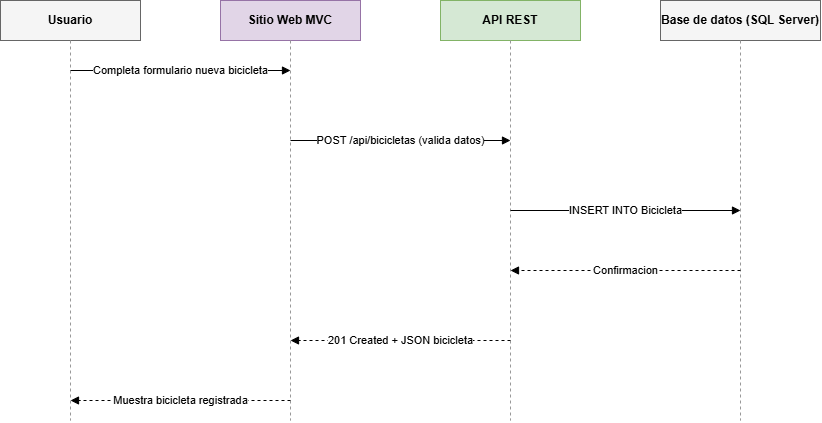

The diagram above was exported from draw.io. Its source (the exported page's mxGraphModel, read from the mxfile embedded in the PNG):
<mxGraphModel dx="860" dy="439" grid="1" gridSize="10" guides="1" tooltips="1" connect="1" arrows="1" fold="1" page="1" pageScale="1" pageWidth="960" pageHeight="520" math="0" shadow="0">
  <root>
    <mxCell id="0" />
    <mxCell id="1" parent="0" />
    <mxCell id="h1" parent="1" style="rounded=0;whiteSpace=wrap;html=1;fillColor=#f5f5f5;strokeColor=#666666;fontStyle=1;" value="Usuario" vertex="1">
      <mxGeometry height="40" width="140" x="60" y="40" as="geometry" />
    </mxCell>
    <mxCell id="h2" parent="1" style="rounded=0;whiteSpace=wrap;html=1;fillColor=#e1d5e7;strokeColor=#9673a6;fontStyle=1;" value="Sitio Web MVC" vertex="1">
      <mxGeometry height="40" width="140" x="280" y="40" as="geometry" />
    </mxCell>
    <mxCell id="h3" parent="1" style="rounded=0;whiteSpace=wrap;html=1;fillColor=#d5e8d4;strokeColor=#82b366;fontStyle=1;" value="API REST" vertex="1">
      <mxGeometry height="40" width="140" x="500" y="40" as="geometry" />
    </mxCell>
    <mxCell id="h4" parent="1" style="rounded=0;whiteSpace=wrap;html=1;fillColor=#f5f5f5;strokeColor=#666666;fontStyle=1;" value="Base de datos (SQL Server)" vertex="1">
      <mxGeometry height="40" width="160" x="720" y="40" as="geometry" />
    </mxCell>
    <mxCell id="ll1" edge="1" parent="1" style="endArrow=none;dashed=1;html=1;strokeColor=#999999;">
      <mxGeometry relative="1" as="geometry">
        <mxPoint x="130" y="80" as="sourcePoint" />
        <mxPoint x="130" y="460" as="targetPoint" />
      </mxGeometry>
    </mxCell>
    <mxCell id="ll2" edge="1" parent="1" style="endArrow=none;dashed=1;html=1;strokeColor=#999999;">
      <mxGeometry relative="1" as="geometry">
        <mxPoint x="350" y="80" as="sourcePoint" />
        <mxPoint x="350" y="460" as="targetPoint" />
      </mxGeometry>
    </mxCell>
    <mxCell id="ll3" edge="1" parent="1" style="endArrow=none;dashed=1;html=1;strokeColor=#999999;">
      <mxGeometry relative="1" as="geometry">
        <mxPoint x="570" y="80" as="sourcePoint" />
        <mxPoint x="570" y="460" as="targetPoint" />
      </mxGeometry>
    </mxCell>
    <mxCell id="ll4" edge="1" parent="1" style="endArrow=none;dashed=1;html=1;strokeColor=#999999;">
      <mxGeometry relative="1" as="geometry">
        <mxPoint x="800" y="80" as="sourcePoint" />
        <mxPoint x="800" y="460" as="targetPoint" />
      </mxGeometry>
    </mxCell>
    <mxCell id="m1" edge="1" parent="1" style="html=1;endArrow=block;endFill=1;fontSize=11;" value="Completa formulario nueva bicicleta">
      <mxGeometry relative="1" as="geometry">
        <mxPoint x="130" y="110" as="sourcePoint" />
        <mxPoint x="350" y="110" as="targetPoint" />
      </mxGeometry>
    </mxCell>
    <mxCell id="m2" edge="1" parent="1" style="html=1;endArrow=block;endFill=1;fontSize=11;" value="POST /api/bicicletas (valida datos)">
      <mxGeometry relative="1" as="geometry">
        <mxPoint x="350" y="180" as="sourcePoint" />
        <mxPoint x="570" y="180" as="targetPoint" />
      </mxGeometry>
    </mxCell>
    <mxCell id="m3" edge="1" parent="1" style="html=1;endArrow=block;endFill=1;fontSize=11;" value="INSERT INTO Bicicleta">
      <mxGeometry relative="1" as="geometry">
        <mxPoint x="570" y="250" as="sourcePoint" />
        <mxPoint x="800" y="250" as="targetPoint" />
      </mxGeometry>
    </mxCell>
    <mxCell id="m4" edge="1" parent="1" style="html=1;endArrow=block;endFill=1;dashed=1;fontSize=11;" value="Confirmacion">
      <mxGeometry relative="1" as="geometry">
        <mxPoint x="800" y="310" as="sourcePoint" />
        <mxPoint x="570" y="310" as="targetPoint" />
      </mxGeometry>
    </mxCell>
    <mxCell id="m5" edge="1" parent="1" style="html=1;endArrow=block;endFill=1;dashed=1;fontSize=11;" value="201 Created + JSON bicicleta">
      <mxGeometry relative="1" as="geometry">
        <mxPoint x="570" y="380" as="sourcePoint" />
        <mxPoint x="350" y="380" as="targetPoint" />
      </mxGeometry>
    </mxCell>
    <mxCell id="m6" edge="1" parent="1" style="html=1;endArrow=block;endFill=1;dashed=1;fontSize=11;" value="Muestra bicicleta registrada">
      <mxGeometry relative="1" as="geometry">
        <mxPoint x="350" y="440" as="sourcePoint" />
        <mxPoint x="130" y="440" as="targetPoint" />
      </mxGeometry>
    </mxCell>
  </root>
</mxGraphModel>